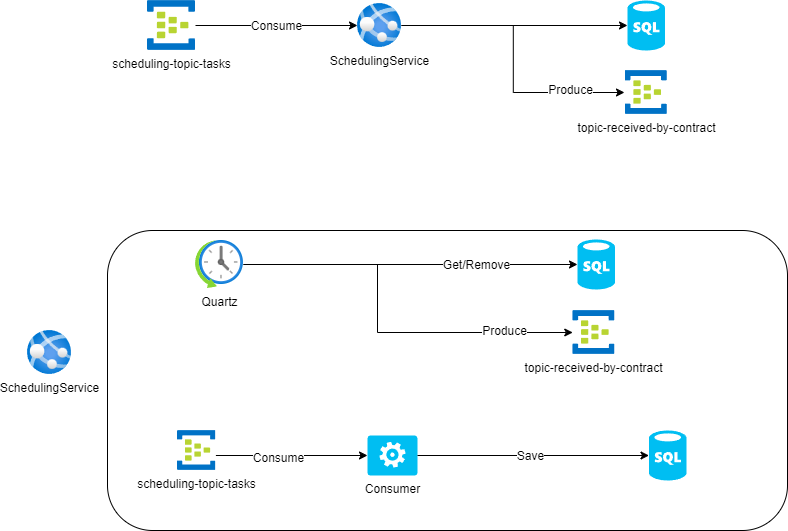

The diagram above was exported from draw.io. Its source (the exported page's mxGraphModel, read from the mxfile embedded in the PNG):
<mxGraphModel dx="1434" dy="790" grid="1" gridSize="10" guides="1" tooltips="1" connect="1" arrows="1" fold="1" page="1" pageScale="1" pageWidth="827" pageHeight="1169" math="0" shadow="0">
  <root>
    <mxCell id="WIyWlLk6GJQsqaUBKTNV-0" />
    <mxCell id="WIyWlLk6GJQsqaUBKTNV-1" parent="WIyWlLk6GJQsqaUBKTNV-0" />
    <mxCell id="fyGWqsf3e-iPE0sLGV0f-0" value="SchedulingService" style="image;aspect=fixed;html=1;points=[];align=center;fontSize=12;image=img/lib/azure2/app_services/App_Services.svg;" vertex="1" parent="WIyWlLk6GJQsqaUBKTNV-1">
      <mxGeometry x="370" y="43" width="44" height="44" as="geometry" />
    </mxCell>
    <mxCell id="fyGWqsf3e-iPE0sLGV0f-3" style="edgeStyle=orthogonalEdgeStyle;rounded=0;orthogonalLoop=1;jettySize=auto;html=1;" edge="1" parent="WIyWlLk6GJQsqaUBKTNV-1" source="fyGWqsf3e-iPE0sLGV0f-1" target="fyGWqsf3e-iPE0sLGV0f-0">
      <mxGeometry relative="1" as="geometry" />
    </mxCell>
    <mxCell id="fyGWqsf3e-iPE0sLGV0f-21" value="Consume" style="edgeLabel;html=1;align=center;verticalAlign=middle;resizable=0;points=[];fontSize=12;fontFamily=Helvetica;fontColor=default;" vertex="1" connectable="0" parent="fyGWqsf3e-iPE0sLGV0f-3">
      <mxGeometry x="-0.0123" relative="1" as="geometry">
        <mxPoint as="offset" />
      </mxGeometry>
    </mxCell>
    <mxCell id="fyGWqsf3e-iPE0sLGV0f-1" value="scheduling-topic-tasks" style="image;sketch=0;aspect=fixed;html=1;points=[];align=center;fontSize=12;image=img/lib/mscae/Event_Hubs.svg;" vertex="1" parent="WIyWlLk6GJQsqaUBKTNV-1">
      <mxGeometry x="160" y="40" width="48" height="50" as="geometry" />
    </mxCell>
    <mxCell id="fyGWqsf3e-iPE0sLGV0f-2" value="" style="verticalLabelPosition=bottom;html=1;verticalAlign=top;align=center;strokeColor=none;fillColor=#00BEF2;shape=mxgraph.azure.sql_database;" vertex="1" parent="WIyWlLk6GJQsqaUBKTNV-1">
      <mxGeometry x="640" y="40" width="37.5" height="50" as="geometry" />
    </mxCell>
    <mxCell id="fyGWqsf3e-iPE0sLGV0f-4" style="edgeStyle=orthogonalEdgeStyle;rounded=0;orthogonalLoop=1;jettySize=auto;html=1;entryX=0;entryY=0.5;entryDx=0;entryDy=0;entryPerimeter=0;" edge="1" parent="WIyWlLk6GJQsqaUBKTNV-1" source="fyGWqsf3e-iPE0sLGV0f-0" target="fyGWqsf3e-iPE0sLGV0f-2">
      <mxGeometry relative="1" as="geometry" />
    </mxCell>
    <mxCell id="fyGWqsf3e-iPE0sLGV0f-5" value="SchedulingService" style="image;aspect=fixed;html=1;points=[];align=center;fontSize=12;image=img/lib/azure2/app_services/App_Services.svg;" vertex="1" parent="WIyWlLk6GJQsqaUBKTNV-1">
      <mxGeometry x="40" y="370" width="44" height="44" as="geometry" />
    </mxCell>
    <mxCell id="fyGWqsf3e-iPE0sLGV0f-6" value="" style="rounded=1;whiteSpace=wrap;html=1;gradientColor=none;glass=0;fillColor=none;" vertex="1" parent="WIyWlLk6GJQsqaUBKTNV-1">
      <mxGeometry x="120" y="270" width="680" height="300" as="geometry" />
    </mxCell>
    <mxCell id="fyGWqsf3e-iPE0sLGV0f-16" style="edgeStyle=orthogonalEdgeStyle;rounded=0;orthogonalLoop=1;jettySize=auto;html=1;fontFamily=Helvetica;fontSize=12;fontColor=default;" edge="1" parent="WIyWlLk6GJQsqaUBKTNV-1" source="fyGWqsf3e-iPE0sLGV0f-7" target="fyGWqsf3e-iPE0sLGV0f-10">
      <mxGeometry relative="1" as="geometry">
        <Array as="points">
          <mxPoint x="390" y="304" />
          <mxPoint x="390" y="372" />
        </Array>
      </mxGeometry>
    </mxCell>
    <mxCell id="fyGWqsf3e-iPE0sLGV0f-20" value="Produce" style="edgeLabel;html=1;align=center;verticalAlign=middle;resizable=0;points=[];fontSize=12;fontFamily=Helvetica;fontColor=default;" vertex="1" connectable="0" parent="fyGWqsf3e-iPE0sLGV0f-16">
      <mxGeometry x="0.6494" y="2" relative="1" as="geometry">
        <mxPoint as="offset" />
      </mxGeometry>
    </mxCell>
    <mxCell id="fyGWqsf3e-iPE0sLGV0f-7" value="Quartz&lt;br&gt;" style="image;aspect=fixed;html=1;points=[];align=center;fontSize=12;image=img/lib/azure2/general/Scheduler.svg;" vertex="1" parent="WIyWlLk6GJQsqaUBKTNV-1">
      <mxGeometry x="208" y="280" width="48" height="48" as="geometry" />
    </mxCell>
    <mxCell id="fyGWqsf3e-iPE0sLGV0f-8" value="" style="verticalLabelPosition=bottom;html=1;verticalAlign=top;align=center;strokeColor=none;fillColor=#00BEF2;shape=mxgraph.azure.sql_database;" vertex="1" parent="WIyWlLk6GJQsqaUBKTNV-1">
      <mxGeometry x="590" y="279" width="37.5" height="50" as="geometry" />
    </mxCell>
    <mxCell id="fyGWqsf3e-iPE0sLGV0f-10" value="topic-received-by-contract" style="image;sketch=0;aspect=fixed;html=1;points=[];align=center;fontSize=12;image=img/lib/mscae/Event_Hubs.svg;" vertex="1" parent="WIyWlLk6GJQsqaUBKTNV-1">
      <mxGeometry x="585.26" y="350" width="42.24" height="44" as="geometry" />
    </mxCell>
    <mxCell id="fyGWqsf3e-iPE0sLGV0f-13" value="Consumer" style="verticalLabelPosition=bottom;html=1;verticalAlign=top;align=center;strokeColor=none;fillColor=#00BEF2;shape=mxgraph.azure.worker_role;rounded=1;glass=0;fontFamily=Helvetica;fontSize=12;fontColor=default;" vertex="1" parent="WIyWlLk6GJQsqaUBKTNV-1">
      <mxGeometry x="380" y="475" width="50" height="40" as="geometry" />
    </mxCell>
    <mxCell id="fyGWqsf3e-iPE0sLGV0f-14" value="" style="verticalLabelPosition=bottom;html=1;verticalAlign=top;align=center;strokeColor=none;fillColor=#00BEF2;shape=mxgraph.azure.sql_database;" vertex="1" parent="WIyWlLk6GJQsqaUBKTNV-1">
      <mxGeometry x="661.5" y="470" width="37.5" height="50" as="geometry" />
    </mxCell>
    <mxCell id="fyGWqsf3e-iPE0sLGV0f-15" style="edgeStyle=orthogonalEdgeStyle;rounded=0;orthogonalLoop=1;jettySize=auto;html=1;entryX=0;entryY=0.5;entryDx=0;entryDy=0;entryPerimeter=0;fontFamily=Helvetica;fontSize=12;fontColor=default;" edge="1" parent="WIyWlLk6GJQsqaUBKTNV-1" source="fyGWqsf3e-iPE0sLGV0f-7" target="fyGWqsf3e-iPE0sLGV0f-8">
      <mxGeometry relative="1" as="geometry" />
    </mxCell>
    <mxCell id="fyGWqsf3e-iPE0sLGV0f-19" value="Get/Remove" style="edgeLabel;html=1;align=center;verticalAlign=middle;resizable=0;points=[];fontSize=12;fontFamily=Helvetica;fontColor=default;" vertex="1" connectable="0" parent="fyGWqsf3e-iPE0sLGV0f-15">
      <mxGeometry x="0.6933" y="2" relative="1" as="geometry">
        <mxPoint x="-51" y="2" as="offset" />
      </mxGeometry>
    </mxCell>
    <mxCell id="fyGWqsf3e-iPE0sLGV0f-17" style="edgeStyle=orthogonalEdgeStyle;rounded=0;orthogonalLoop=1;jettySize=auto;html=1;entryX=0;entryY=0.5;entryDx=0;entryDy=0;entryPerimeter=0;fontFamily=Helvetica;fontSize=12;fontColor=default;" edge="1" parent="WIyWlLk6GJQsqaUBKTNV-1" source="fyGWqsf3e-iPE0sLGV0f-13" target="fyGWqsf3e-iPE0sLGV0f-14">
      <mxGeometry relative="1" as="geometry" />
    </mxCell>
    <mxCell id="fyGWqsf3e-iPE0sLGV0f-18" value="Save" style="edgeLabel;html=1;align=center;verticalAlign=middle;resizable=0;points=[];fontSize=12;fontFamily=Helvetica;fontColor=default;" vertex="1" connectable="0" parent="fyGWqsf3e-iPE0sLGV0f-17">
      <mxGeometry x="-0.0324" y="-4" relative="1" as="geometry">
        <mxPoint y="-4" as="offset" />
      </mxGeometry>
    </mxCell>
    <mxCell id="fyGWqsf3e-iPE0sLGV0f-23" value="scheduling-topic-tasks" style="image;sketch=0;aspect=fixed;html=1;points=[];align=center;fontSize=12;image=img/lib/mscae/Event_Hubs.svg;" vertex="1" parent="WIyWlLk6GJQsqaUBKTNV-1">
      <mxGeometry x="190" y="470" width="38.4" height="40" as="geometry" />
    </mxCell>
    <mxCell id="fyGWqsf3e-iPE0sLGV0f-25" style="edgeStyle=orthogonalEdgeStyle;rounded=0;orthogonalLoop=1;jettySize=auto;html=1;entryX=0;entryY=0.5;entryDx=0;entryDy=0;entryPerimeter=0;fontFamily=Helvetica;fontSize=12;fontColor=default;" edge="1" parent="WIyWlLk6GJQsqaUBKTNV-1" source="fyGWqsf3e-iPE0sLGV0f-23" target="fyGWqsf3e-iPE0sLGV0f-13">
      <mxGeometry relative="1" as="geometry">
        <Array as="points">
          <mxPoint x="270" y="495" />
          <mxPoint x="270" y="495" />
        </Array>
      </mxGeometry>
    </mxCell>
    <mxCell id="fyGWqsf3e-iPE0sLGV0f-26" value="Consume" style="edgeLabel;html=1;align=center;verticalAlign=middle;resizable=0;points=[];fontSize=12;fontFamily=Helvetica;fontColor=default;" vertex="1" connectable="0" parent="fyGWqsf3e-iPE0sLGV0f-25">
      <mxGeometry x="-0.1873" y="-2" relative="1" as="geometry">
        <mxPoint as="offset" />
      </mxGeometry>
    </mxCell>
    <mxCell id="fyGWqsf3e-iPE0sLGV0f-27" value="topic-received-by-contract" style="image;sketch=0;aspect=fixed;html=1;points=[];align=center;fontSize=12;image=img/lib/mscae/Event_Hubs.svg;" vertex="1" parent="WIyWlLk6GJQsqaUBKTNV-1">
      <mxGeometry x="637.63" y="110" width="42.24" height="44" as="geometry" />
    </mxCell>
    <mxCell id="fyGWqsf3e-iPE0sLGV0f-28" style="edgeStyle=orthogonalEdgeStyle;rounded=0;orthogonalLoop=1;jettySize=auto;html=1;entryX=-0.015;entryY=0.5;entryDx=0;entryDy=0;entryPerimeter=0;fontFamily=Helvetica;fontSize=12;fontColor=default;" edge="1" parent="WIyWlLk6GJQsqaUBKTNV-1" source="fyGWqsf3e-iPE0sLGV0f-0" target="fyGWqsf3e-iPE0sLGV0f-27">
      <mxGeometry relative="1" as="geometry" />
    </mxCell>
    <mxCell id="fyGWqsf3e-iPE0sLGV0f-29" value="Produce" style="edgeLabel;html=1;align=center;verticalAlign=middle;resizable=0;points=[];fontSize=12;fontFamily=Helvetica;fontColor=default;" vertex="1" connectable="0" parent="fyGWqsf3e-iPE0sLGV0f-28">
      <mxGeometry x="0.6207" y="3" relative="1" as="geometry">
        <mxPoint as="offset" />
      </mxGeometry>
    </mxCell>
  </root>
</mxGraphModel>